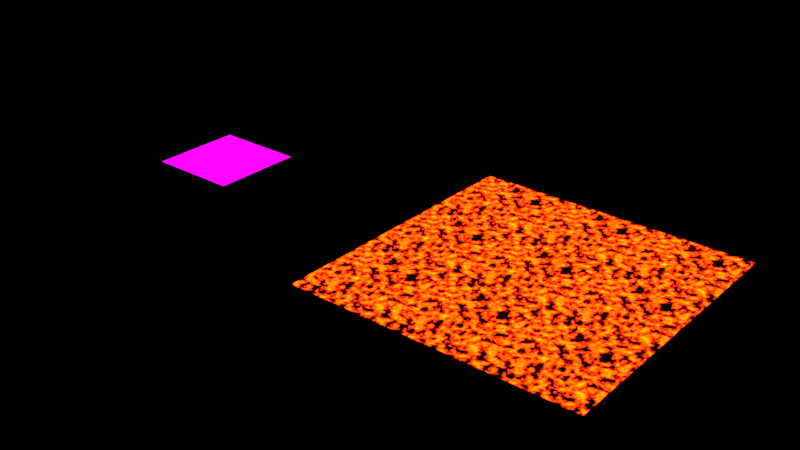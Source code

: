 # Source: LavaTile.blend  (saved by Blender 2.83.19; exported with 4.5.12 LTS)
import bpy
from mathutils import Matrix  # noqa: F401  (used for matrix-valued properties, if any)

bpy.ops.wm.read_factory_settings(use_empty=True)
scene = bpy.context.scene
scene.name = 'Scene'

# ---- collections
col_collection = bpy.data.collections.new('Collection'); scene.collection.children.link(col_collection)

# ---- images (referenced by path relative to the original .blend; pixels are not part of the script)
import os
ASSET_DIR = os.environ.get("B2B_ASSET_DIR", "")  # directory of the original .blend (textures are referenced by path, not embedded)
HERE = os.path.dirname(os.path.abspath(__file__))  # packed textures are extracted next to this script under _unpacked/

def load_image(name, relpath, width, height, colorspace="sRGB"):
    """Load a texture the original file referenced (path relative to the .blend, or extracted next to this script)."""
    p = next((c for c in (os.path.join(HERE, relpath), os.path.join(ASSET_DIR, relpath)) if relpath and os.path.exists(c)), "")
    if p:
        img = bpy.data.images.load(p, check_existing=True)
        img.name = name
    else:  # same state as the original file: an image datablock whose file is absent (Cycles renders it pink)
        img = bpy.data.images.new(name, width, height)
        img.source = "FILE"
        img.filepath = "//" + (relpath or name)
    img.colorspace_settings.name = colorspace
    return img
img_lavaemit = load_image('LavaEmit', 'Textures/LavaEmit.png', 1024, 1024, 'sRGB')
img_lavacolour = load_image('LavaColour', 'Textures/LavaColour.png', 1024, 1024, 'sRGB')
img_studio_exr = load_image('studio.exr', 'studio.exr', 1024, 1024, 'Linear Rec.709')

# ---- materials (node trees are filled in below, after node groups)
mat_material = bpy.data.materials.new('Material')
mat_lava = bpy.data.materials.new('Lava')

# ---- node groups
ng_tilednoisegroup = bpy.data.node_groups.new('TiledNoiseGroup', 'ShaderNodeTree')
_s = ng_tilednoisegroup.interface.new_socket(name='Fac', in_out='OUTPUT', socket_type='NodeSocketFloat')
_s.subtype = 'FACTOR'
_s.min_value = 0.0
_s.max_value = 1.0
_N = ng_tilednoisegroup.nodes; _L = ng_tilednoisegroup.links
n0 = _N.new('ShaderNodeVectorMath'); n0.name = 'Vector Math'; n0.location = (-190, 80)
n0.operation = 'SCALE'
n0.inputs[3].default_value = 6.283
n1 = _N.new('ShaderNodeSeparateXYZ'); n1.name = 'Separate XYZ'; n1.location = (10, 60)
n2 = _N.new('ShaderNodeMath'); n2.name = 'Math'; n2.location = (230, 220)
n2.operation = 'SINE'
n2.inputs[2].default_value = 0.0
n3 = _N.new('ShaderNodeMath'); n3.name = 'Math.001'; n3.location = (230, 60)
n3.operation = 'COSINE'
n3.inputs[2].default_value = 0.0
n4 = _N.new('ShaderNodeMath'); n4.name = 'Math.002'; n4.location = (230, -80)
n4.operation = 'SINE'
n4.inputs[2].default_value = 0.0
n5 = _N.new('ShaderNodeMath'); n5.name = 'Math.003'; n5.location = (230, -220)
n5.operation = 'COSINE'
n5.inputs[2].default_value = 0.0
n6 = _N.new('ShaderNodeCombineXYZ'); n6.name = 'Combine XYZ'; n6.location = (430, -20)
n7 = _N.new('ShaderNodeTexNoise'); n7.name = 'Noise Texture'; n7.location = (630, -120)
n7.noise_dimensions = '4D'
n7.inputs[2].default_value = 2.4
n7.inputs[3].default_value = 13.5
n7.inputs[4].default_value = 0.5917
n7.inputs[8].default_value = -0.3
n8 = _N.new('ShaderNodeTexCoord'); n8.name = 'Texture Coordinate'; n8.location = (-630, 100)
n9 = _N.new('ShaderNodeMapping'); n9.name = 'Mapping'; n9.location = (-410, 100)
n10 = _N.new('NodeGroupInput'); n10.name = 'Group Input'; n10.location = (-830, 0)
n11 = _N.new('NodeGroupOutput'); n11.name = 'Group Output'; n11.location = (830, 0)
_L.new(n7.outputs[0], n11.inputs[0])
_L.new(n0.outputs[0], n1.inputs[0])
_L.new(n1.outputs[0], n2.inputs[0])
_L.new(n1.outputs[0], n3.inputs[0])
_L.new(n1.outputs[1], n4.inputs[0])
_L.new(n1.outputs[1], n5.inputs[0])
_L.new(n2.outputs[0], n6.inputs[0])
_L.new(n3.outputs[0], n6.inputs[1])
_L.new(n4.outputs[0], n6.inputs[2])
_L.new(n6.outputs[0], n7.inputs[0])
_L.new(n5.outputs[0], n7.inputs[1])
_L.new(n8.outputs[2], n9.inputs[0])
_L.new(n9.outputs[0], n0.inputs[0])
n11.is_active_output = True

# ---- material node trees
mat_material.use_nodes = True; mat_material.node_tree.nodes.clear()
_N = mat_material.node_tree.nodes; _L = mat_material.node_tree.links
n0 = _N.new('ShaderNodeOutputMaterial'); n0.name = 'Material Output'; n0.location = (636, 287)
n1 = _N.new('ShaderNodeBsdfPrincipled'); n1.name = 'Principled BSDF'; n1.location = (300, 280)
n1.distribution = 'GGX'
n1.subsurface_method = 'BURLEY'
n1.inputs[3].default_value = 1.45
n1.inputs[28].default_value = 1.0
n2 = _N.new('ShaderNodeMath'); n2.name = 'Math.004'; n2.location = (-440, -280)
n2.operation = 'MULTIPLY'
n2.inputs[2].default_value = 0.0
n3 = _N.new('ShaderNodeMix'); n3.name = 'Mix'; n3.location = (-260, -160)
n3.data_type = 'RGBA'
n3.blend_type = 'MULTIPLY'
n3.inputs[0].default_value = 1.0
n4 = _N.new('ShaderNodeRGB'); n4.name = 'RGB'; n4.location = (-720, -120)
n4.outputs[0].default_value = (1.0, 0.01355, 0.0, 1.0)
n5 = _N.new('ShaderNodeValue'); n5.name = 'Value'; n5.location = (-700, -400)
n5.outputs[0].default_value = 50.0
n6 = _N.new('ShaderNodeValToRGB'); n6.name = 'ColorRamp'; n6.location = (-320, 380)
while len(n6.color_ramp.elements) > 1: n6.color_ramp.elements.remove(n6.color_ramp.elements[-1])
n6.color_ramp.elements[0].position = 0.4682; n6.color_ramp.elements[0].color = (0.0, 0.0, 0.0, 1.0)
_e = n6.color_ramp.elements.new(0.7682); _e.color = (1.0, 1.0, 1.0, 1.0)
n7 = _N.new('ShaderNodeMix'); n7.name = 'Mix.001'; n7.location = (100, 160)
n7.data_type = 'RGBA'
n7.inputs[6].default_value = (0.0, 0.0, 0.0, 1.0)
n8 = _N.new('ShaderNodeNewGeometry'); n8.name = 'Geometry'; n8.location = (-2220, 660)
n9 = _N.new('ShaderNodeTexImage'); n9.name = 'Image Texture'; n9.location = (660, 80)
n9.image = img_lavaemit
n10 = _N.new('ShaderNodeGroup'); n10.name = 'TiledNoise'; n10.location = (-1250, 540)
n10.label = 'TiledNoise'
n10.node_tree = ng_tilednoisegroup
_L.new(n10.outputs[0], n6.inputs[0])
_L.new(n1.outputs[0], n0.inputs[0])
_L.new(n4.outputs[0], n3.inputs[6])
_L.new(n7.outputs[2], n1.inputs[0])
_L.new(n2.outputs[0], n3.inputs[7])
_L.new(n5.outputs[0], n2.inputs[1])
_L.new(n3.outputs[2], n7.inputs[7])
_L.new(n3.outputs[2], n1.inputs[27])
_L.new(n6.outputs[0], n2.inputs[0])
_L.new(n6.outputs[0], n7.inputs[0])
n0.is_active_output = True
mat_lava.use_nodes = True; mat_lava.node_tree.nodes.clear()
_N = mat_lava.node_tree.nodes; _L = mat_lava.node_tree.links
n0 = _N.new('ShaderNodeOutputMaterial'); n0.name = 'Material Output'; n0.location = (537, 300)
n1 = _N.new('ShaderNodeTexImage'); n1.name = 'Image Texture.002'; n1.location = (-480, 420)
n1.image = img_lavacolour
n2 = _N.new('ShaderNodeTexImage'); n2.name = 'Image Texture.003'; n2.location = (-500, 80)
n2.image = img_lavaemit
n3 = _N.new('ShaderNodeBsdfPrincipled'); n3.name = 'Principled BSDF'; n3.location = (-60, 440)
n3.distribution = 'GGX'
n3.subsurface_method = 'BURLEY'
n3.inputs[3].default_value = 1.45
n3.inputs[28].default_value = 1.0
_L.new(n1.outputs[0], n3.inputs[0])
_L.new(n2.outputs[0], n3.inputs[27])
_L.new(n3.outputs[0], n0.inputs[0])
n0.is_active_output = True

# ---- world
world_world = bpy.data.worlds.new('World'); scene.world = world_world
world_world.use_nodes = True; world_world.node_tree.nodes.clear()
_N = world_world.node_tree.nodes; _L = world_world.node_tree.links
n0 = _N.new('ShaderNodeOutputWorld'); n0.name = 'World Output'; n0.location = (300, 300)
n1 = _N.new('ShaderNodeBackground'); n1.name = 'Background'; n1.location = (10, 300)
n1.inputs[1].default_value = 0.0
n2 = _N.new('ShaderNodeTexEnvironment'); n2.name = 'Environment Texture'; n2.location = (-280, 280)
n2.image = img_studio_exr
_L.new(n1.outputs[0], n0.inputs[0])
_L.new(n2.outputs[0], n1.inputs[0])
n0.is_active_output = True
world_world.color = (0.05088, 0.05088, 0.05088)
world_world.use_sun_shadow = False
world_world.sun_shadow_jitter_overblur = 0.0

# ---- meshes
me_plane = bpy.data.meshes.new('Plane')
me_plane.from_pydata([(0.0, -1.0, 0.0), (1.0, -1.0, 0.0), (0.0, 0.0, 0.0), (1.0, 0.0, 0.0)], [], [(0, 1, 3, 2)])
_uv = me_plane.uv_layers.new(name='UVMap')
_uv.uv.foreach_set('vector', [0.0, 0.0, 1.0, 0.0, 1.0, 1.0, 0.0, 1.0])
me_plane.materials.append(mat_material)
me_plane.use_remesh_fix_poles = True
me_plane.use_remesh_preserve_attributes = False
me_plane.use_mirror_vertex_groups = False
me_plane.update()
me_plane_001 = bpy.data.meshes.new('Plane.001')
me_plane_001.from_pydata([(0.0, -1.0, 0.0), (1.0, -1.0, 0.0), (0.0, 0.0, 0.0), (1.0, 0.0, 0.0)], [], [(0, 1, 3, 2)])
_uv = me_plane_001.uv_layers.new(name='UVMap')
_uv.uv.foreach_set('vector', [0.0, 0.0, 1.0, 0.0, 1.0, 1.0, 0.0, 1.0])
me_plane_001.materials.append(mat_material)
me_plane_001.use_remesh_fix_poles = True
me_plane_001.use_remesh_preserve_attributes = False
me_plane_001.use_mirror_vertex_groups = False
me_plane_001.update()
me_plane_002 = bpy.data.meshes.new('Plane.002')
me_plane_002.from_pydata([(0.0, -1.0, 0.0), (1.0, -1.0, 0.0), (0.0, 0.0, 0.0), (1.0, 0.0, 0.0)], [], [(0, 1, 3, 2)])
_uv = me_plane_002.uv_layers.new(name='UVMap')
_uv.uv.foreach_set('vector', [0.0, 0.0, 1.0, 0.0, 1.0, 1.0, 0.0, 1.0])
me_plane_002.materials.append(mat_material)
me_plane_002.use_remesh_fix_poles = True
me_plane_002.use_remesh_preserve_attributes = False
me_plane_002.use_mirror_vertex_groups = False
me_plane_002.update()
me_plane_003 = bpy.data.meshes.new('Plane.003')
me_plane_003.from_pydata([(0.0, -1.0, 0.0), (1.0, -1.0, 0.0), (0.0, 0.0, 0.0), (1.0, 0.0, 0.0)], [], [(0, 1, 3, 2)])
_uv = me_plane_003.uv_layers.new(name='UVMap')
_uv.uv.foreach_set('vector', [0.0, 0.0, 1.0, 0.0, 1.0, 1.0, 0.0, 1.0])
me_plane_003.materials.append(mat_material)
me_plane_003.use_remesh_fix_poles = True
me_plane_003.use_remesh_preserve_attributes = False
me_plane_003.use_mirror_vertex_groups = False
me_plane_003.update()
me_plane_004 = bpy.data.meshes.new('Plane.004')
me_plane_004.from_pydata([(0.0, -1.0, 0.0), (1.0, -1.0, 0.0), (0.0, 0.0, 0.0), (1.0, 0.0, 0.0)], [], [(0, 1, 3, 2)])
_uv = me_plane_004.uv_layers.new(name='UVMap')
_uv.uv.foreach_set('vector', [0.0, 0.0, 1.0, 0.0, 1.0, 1.0, 0.0, 1.0])
me_plane_004.materials.append(mat_material)
me_plane_004.use_remesh_fix_poles = True
me_plane_004.use_remesh_preserve_attributes = False
me_plane_004.use_mirror_vertex_groups = False
me_plane_004.update()
me_plane_005 = bpy.data.meshes.new('Plane.005')
me_plane_005.from_pydata([(0.0, -1.0, 0.0), (1.0, -1.0, 0.0), (0.0, 0.0, 0.0), (1.0, 0.0, 0.0)], [], [(0, 1, 3, 2)])
_uv = me_plane_005.uv_layers.new(name='UVMap')
_uv.uv.foreach_set('vector', [0.0, 0.0, 1.0, 0.0, 1.0, 1.0, 0.0, 1.0])
me_plane_005.materials.append(mat_material)
me_plane_005.use_remesh_fix_poles = True
me_plane_005.use_remesh_preserve_attributes = False
me_plane_005.use_mirror_vertex_groups = False
me_plane_005.update()
me_plane_006 = bpy.data.meshes.new('Plane.006')
me_plane_006.from_pydata([(0.0, -1.0, 0.0), (1.0, -1.0, 0.0), (0.0, 0.0, 0.0), (1.0, 0.0, 0.0)], [], [(0, 1, 3, 2)])
_uv = me_plane_006.uv_layers.new(name='UVMap')
_uv.uv.foreach_set('vector', [0.0, 0.0, 1.0, 0.0, 1.0, 1.0, 0.0, 1.0])
me_plane_006.materials.append(mat_material)
me_plane_006.use_remesh_fix_poles = True
me_plane_006.use_remesh_preserve_attributes = False
me_plane_006.use_mirror_vertex_groups = False
me_plane_006.update()
me_plane_007 = bpy.data.meshes.new('Plane.007')
me_plane_007.from_pydata([(0.0, -1.0, 0.0), (1.0, -1.0, 0.0), (0.0, 0.0, 0.0), (1.0, 0.0, 0.0)], [], [(0, 1, 3, 2)])
_uv = me_plane_007.uv_layers.new(name='UVMap')
_uv.uv.foreach_set('vector', [0.0, 0.0, 1.0, 0.0, 1.0, 1.0, 0.0, 1.0])
me_plane_007.materials.append(mat_material)
me_plane_007.use_remesh_fix_poles = True
me_plane_007.use_remesh_preserve_attributes = False
me_plane_007.use_mirror_vertex_groups = False
me_plane_007.update()
me_plane_008 = bpy.data.meshes.new('Plane.008')
me_plane_008.from_pydata([(0.0, -1.0, 0.0), (1.0, -1.0, 0.0), (0.0, 0.0, 0.0), (1.0, 0.0, 0.0)], [], [(0, 1, 3, 2)])
_uv = me_plane_008.uv_layers.new(name='UVMap')
_uv.uv.foreach_set('vector', [0.0, 0.0, 1.0, 0.0, 1.0, 1.0, 0.0, 1.0])
me_plane_008.materials.append(mat_material)
me_plane_008.use_remesh_fix_poles = True
me_plane_008.use_remesh_preserve_attributes = False
me_plane_008.use_mirror_vertex_groups = False
me_plane_008.update()
me_plane_009 = bpy.data.meshes.new('Plane.009')
me_plane_009.from_pydata([(0.0, -1.0, 0.0), (1.0, -1.0, 0.0), (0.0, 0.0, 0.0), (1.0, 0.0, 0.0)], [], [(0, 1, 3, 2)])
_uv = me_plane_009.uv_layers.new(name='UVMap')
_uv.uv.foreach_set('vector', [0.0, 0.0, 1.0, 0.0, 1.0, 1.0, 0.0, 1.0])
me_plane_009.materials.append(mat_lava)
me_plane_009.use_remesh_fix_poles = True
me_plane_009.use_remesh_preserve_attributes = False
me_plane_009.use_mirror_vertex_groups = False
me_plane_009.update()

# ---- objects
ob_plane = bpy.data.objects.new('Plane', me_plane)
ob_plane_001 = bpy.data.objects.new('Plane.001', me_plane_001)
ob_plane_002 = bpy.data.objects.new('Plane.002', me_plane_002)
ob_plane_003 = bpy.data.objects.new('Plane.003', me_plane_003)
ob_plane_004 = bpy.data.objects.new('Plane.004', me_plane_004)
ob_plane_005 = bpy.data.objects.new('Plane.005', me_plane_005)
ob_plane_006 = bpy.data.objects.new('Plane.006', me_plane_006)
ob_plane_007 = bpy.data.objects.new('Plane.007', me_plane_007)
ob_plane_008 = bpy.data.objects.new('Plane.008', me_plane_008)
ob_plane_009 = bpy.data.objects.new('Plane.009', me_plane_009)

# ---- transforms, parenting, visibility, modifiers, constraints
ob_plane.location = (0.0, 0.0, 0.0)
ob_plane.lineart.crease_threshold = 0.0
ob_plane_001.location = (-1.0, 0.0, 0.0)
ob_plane_001.lineart.crease_threshold = 0.0
ob_plane_002.location = (1.0, 0.0, 0.0)
ob_plane_002.lineart.crease_threshold = 0.0
ob_plane_003.location = (1.0, 1.0, 0.0)
ob_plane_003.lineart.crease_threshold = 0.0
ob_plane_004.location = (0.0, 1.0, 0.0)
ob_plane_004.lineart.crease_threshold = 0.0
ob_plane_005.location = (-1.0, 1.0, 0.0)
ob_plane_005.lineart.crease_threshold = 0.0
ob_plane_006.location = (-1.0, -1.0, 0.0)
ob_plane_006.lineart.crease_threshold = 0.0
ob_plane_007.location = (0.0, -1.0, 0.0)
ob_plane_007.lineart.crease_threshold = 0.0
ob_plane_008.location = (1.0, -1.0, 0.0)
ob_plane_008.lineart.crease_threshold = 0.0
ob_plane_009.location = (-4.0, 0.0, 0.0)
ob_plane_009.lineart.crease_threshold = 0.0

# ---- collection membership
col_collection.objects.link(ob_plane)
col_collection.objects.link(ob_plane_001)
col_collection.objects.link(ob_plane_002)
col_collection.objects.link(ob_plane_003)
col_collection.objects.link(ob_plane_004)
col_collection.objects.link(ob_plane_005)
col_collection.objects.link(ob_plane_006)
col_collection.objects.link(ob_plane_007)
col_collection.objects.link(ob_plane_008)
col_collection.objects.link(ob_plane_009)

# ---- scene / render settings (as saved in the file)
scene.frame_start = 1; scene.frame_end = 60; scene.frame_set(22)
scene.render.engine = 'CYCLES'
scene.cycles.use_denoising = False
scene.cycles.samples = 128
scene.cycles.sampling_pattern = 'TABULATED_SOBOL'
scene.cycles.use_adaptive_sampling = False
scene.cycles.use_light_tree = False
scene.cycles.bake_type = 'EMIT'
scene.eevee.use_gtao = True
scene.view_settings.view_transform = 'Standard'
bpy.context.view_layer.update()

# ---- added for rendering (the .blend has no active camera and no usable light): camera, sun
cam_auto = bpy.data.cameras.new('AutoCamera')
cam_auto.lens = 50.0
cam_auto.sensor_width = 36.0
cam_auto.clip_end = 1000.0
ob_auto_camera = bpy.data.objects.new('AutoCamera', cam_auto)
scene.collection.objects.link(ob_auto_camera)
ob_auto_camera.location = (5.2066, -7.94791, 4.96528)
ob_auto_camera.rotation_euler = (1.09748, -7.21219e-08, 0.694738)
scene.camera = ob_auto_camera
light_auto_sun = bpy.data.lights.new('AutoSun', 'SUN')
light_auto_sun.energy = 3.0
light_auto_sun.angle = 0.0523599
ob_auto_sun = bpy.data.objects.new('AutoSun', light_auto_sun)
scene.collection.objects.link(ob_auto_sun)
ob_auto_sun.rotation_euler = (0.872665, 0.174533, 0.523599)
bpy.context.view_layer.update()
